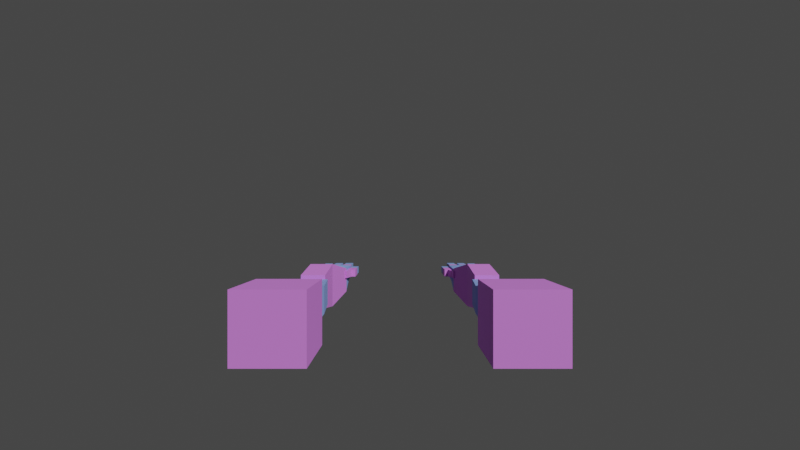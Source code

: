 # Source: arms.blend  (saved by Blender 4.2.67; exported with 4.5.12 LTS)
import bpy
from mathutils import Matrix  # noqa: F401  (used for matrix-valued properties, if any)

bpy.ops.wm.read_factory_settings(use_empty=True)
scene = bpy.context.scene
scene.name = 'Scene'

# ---- collections
col_collection = bpy.data.collections.new('Collection'); scene.collection.children.link(col_collection)

# ---- materials (node trees are filled in below, after node groups)
mat_material_002 = bpy.data.materials.new('Material.002')
mat_material_001 = bpy.data.materials.new('Material.001')

# ---- material node trees
mat_material_002.use_nodes = True; mat_material_002.node_tree.nodes.clear()
_N = mat_material_002.node_tree.nodes; _L = mat_material_002.node_tree.links
n0 = _N.new('ShaderNodeBsdfPrincipled'); n0.name = 'Principled BSDF'; n0.location = (10, 300)
n0.inputs[0].default_value = (0.6831, 0.214, 0.8037, 1.0)
n1 = _N.new('ShaderNodeOutputMaterial'); n1.name = 'Material Output'; n1.location = (300, 300)
_L.new(n0.outputs[0], n1.inputs[0])
n1.is_active_output = True
mat_material_001.use_nodes = True; mat_material_001.node_tree.nodes.clear()
_N = mat_material_001.node_tree.nodes; _L = mat_material_001.node_tree.links
n0 = _N.new('ShaderNodeBsdfPrincipled'); n0.name = 'Principled BSDF'; n0.location = (10, 300)
n0.inputs[0].default_value = (0.2253, 0.3653, 0.8001, 1.0)
n1 = _N.new('ShaderNodeOutputMaterial'); n1.name = 'Material Output'; n1.location = (300, 300)
_L.new(n0.outputs[0], n1.inputs[0])
n1.is_active_output = True

# ---- world
world_world = bpy.data.worlds.new('World'); scene.world = world_world
world_world.use_nodes = True; world_world.node_tree.nodes.clear()
_N = world_world.node_tree.nodes; _L = world_world.node_tree.links
n0 = _N.new('ShaderNodeOutputWorld'); n0.name = 'World Output'; n0.location = (300, 300)
n1 = _N.new('ShaderNodeBackground'); n1.name = 'Background'; n1.location = (10, 300)
n1.inputs[0].default_value = (0.05088, 0.05088, 0.05088, 1.0)
_L.new(n1.outputs[0], n0.inputs[0])
n0.is_active_output = True
world_world.color = (0.05088, 0.05088, 0.05088)
world_world.use_sun_shadow = False
world_world.sun_shadow_jitter_overblur = 0.0

# ---- cameras
cam_camera = bpy.data.cameras.new('Camera')
cam_camera.lens = 18.0
cam_camera.lens_unit = 'FOV'

# ---- meshes
me_cube = bpy.data.meshes.new('Cube')
me_cube.from_pydata([(0.8603, 1.576, -0.164), (0.8603, 1.576, 0.2165), (0.75, 2.576, -0.1341), (0.75, 2.576, 0.1867), (1.14, 1.576, -0.164), (1.14, 1.576, 0.2165), (1.25, 2.576, -0.1341), (1.25, 2.576, 0.1867), (0.8603, 2.076, -0.2424), (0.8603, 2.076, 0.295), (1.14, 2.076, -0.2424), (1.14, 2.076, 0.295), (0.8354, 0.5757, -0.2237), (0.8354, 0.5757, 0.2763), (0.8315, 1.576, -0.1165), (0.8315, 1.576, 0.1691), (1.165, 0.5757, -0.2237), (1.165, 0.5757, 0.2763), (1.169, 1.576, -0.1165), (1.169, 1.576, 0.1691), (0.7767, 1.076, -0.1165), (0.7767, 1.076, 0.1691), (1.223, 1.076, -0.1165), (1.223, 1.076, 0.1691), (0.75, 2.576, -0.1253), (0.75, 2.576, 0.1779), (0.75, 3.076, 0.008434), (0.75, 3.076, 0.1779), (1.25, 2.576, -0.1253), (1.25, 2.576, 0.1779), (1.25, 2.979, 0.01083), (1.25, 2.979, 0.1779), (0.75, 2.826, -0.01508), (0.75, 2.826, 0.1779), (1.25, 2.826, -0.01508), (1.25, 2.826, 0.1779), (1.0, 2.826, 0.02278), (1.0, 2.826, 0.2167), (1.0, 2.576, 0.1779), (1.0, 2.576, -0.1253), (1.0, 3.076, 0.1779), (1.0, 3.076, 0.008434), (0.7755, 3.348, 0.04393), (0.7755, 3.348, 0.165), (0.7755, 3.042, 0.04393), (0.7755, 3.042, 0.165), (0.8966, 3.348, 0.04393), (0.8966, 3.348, 0.165), (0.8966, 3.042, 0.04393), (0.8966, 3.042, 0.165), (0.941, 3.348, 0.04393), (0.941, 3.348, 0.165), (0.941, 3.042, 0.04393), (0.941, 3.042, 0.165), (1.062, 3.348, 0.04393), (1.062, 3.348, 0.165), (1.062, 3.042, 0.04393), (1.062, 3.042, 0.165), (1.104, 3.297, 0.04393), (1.104, 3.297, 0.165), (1.104, 2.991, 0.04393), (1.104, 2.991, 0.165), (1.225, 3.297, 0.04393), (1.225, 3.297, 0.165), (1.225, 2.991, 0.04393), (1.225, 2.991, 0.165), (0.7787, 3.631, 0.04708), (0.7787, 3.631, 0.1619), (0.7787, 3.34, 0.04708), (0.7787, 3.34, 0.1619), (0.8935, 3.631, 0.04708), (0.8935, 3.631, 0.1619), (0.8935, 3.34, 0.04708), (0.8935, 3.34, 0.1619), (0.9455, 3.623, 0.0484), (0.9455, 3.623, 0.1606), (0.9455, 3.339, 0.0484), (0.9455, 3.339, 0.1606), (1.058, 3.623, 0.0484), (1.058, 3.623, 0.1606), (1.058, 3.339, 0.0484), (1.058, 3.339, 0.1606), (1.109, 3.567, 0.04867), (1.109, 3.567, 0.1603), (1.109, 3.285, 0.04867), (1.109, 3.285, 0.1603), (1.22, 3.567, 0.04867), (1.22, 3.567, 0.1603), (1.22, 3.285, 0.04867), (1.22, 3.285, 0.1603), (0.6402, 2.964, 0.05449), (0.6402, 2.964, 0.1545), (0.6402, 2.711, 0.05449), (0.6402, 2.711, 0.1545), (0.7402, 2.964, 0.05449), (0.7402, 2.964, 0.1545), (0.7402, 2.711, 0.05449), (0.7402, 2.711, 0.1545), (0.6428, 3.187, 0.05708), (0.6428, 3.187, 0.1519), (0.6428, 2.947, 0.05708), (0.6428, 2.947, 0.1519), (0.7376, 3.187, 0.05708), (0.7376, 3.187, 0.1519), (0.7376, 2.947, 0.05708), (0.7376, 2.947, 0.1519), (0.6464, 2.867, 0.05654), (0.6464, 2.867, 0.1524), (0.7406, 2.522, 0.05654), (0.7406, 2.522, 0.1524), (0.7827, 2.904, 0.05654), (0.7827, 2.904, 0.1524), (0.8769, 2.559, 0.05654), (0.8769, 2.559, 0.1524), (0.7021, -0.01375, -0.2894), (0.7021, -0.01375, 0.3064), (0.7021, 0.5821, -0.2894), (0.7021, 0.5821, 0.3064), (1.298, -0.01375, -0.2894), (1.298, -0.01375, 0.3064), (1.298, 0.5821, -0.2894), (1.298, 0.5821, 0.3064)], [], [(8, 9, 3, 2), (2, 3, 7, 6), (10, 11, 5, 4), (4, 5, 1, 0), (8, 10, 4, 0), (11, 9, 1, 5), (7, 3, 9, 11), (2, 6, 10, 8), (6, 7, 11, 10), (0, 1, 9, 8), (20, 21, 15, 14), (14, 15, 19, 18), (22, 23, 17, 16), (16, 17, 13, 12), (20, 22, 16, 12), (23, 21, 13, 17), (19, 15, 21, 23), (14, 18, 22, 20), (18, 19, 23, 22), (12, 13, 21, 20), (32, 33, 27, 26), (34, 35, 29, 28), (36, 34, 28, 39), (38, 25, 24, 39), (32, 36, 39, 24), (40, 31, 30, 41), (38, 37, 33, 25), (29, 35, 37, 38), (29, 38, 39, 28), (37, 40, 27, 33), (35, 31, 40, 37), (41, 30, 34, 36), (26, 41, 36, 32), (27, 40, 41, 26), (30, 31, 35, 34), (24, 25, 33, 32), (42, 43, 45, 44), (44, 45, 49, 48), (48, 49, 47, 46), (46, 47, 43, 42), (44, 48, 46, 42), (49, 45, 43, 47), (50, 51, 53, 52), (52, 53, 57, 56), (56, 57, 55, 54), (54, 55, 51, 50), (52, 56, 54, 50), (57, 53, 51, 55), (58, 59, 61, 60), (60, 61, 65, 64), (64, 65, 63, 62), (62, 63, 59, 58), (60, 64, 62, 58), (65, 61, 59, 63), (66, 67, 69, 68), (68, 69, 73, 72), (72, 73, 71, 70), (70, 71, 67, 66), (68, 72, 70, 66), (73, 69, 67, 71), (74, 75, 77, 76), (76, 77, 81, 80), (80, 81, 79, 78), (78, 79, 75, 74), (76, 80, 78, 74), (81, 77, 75, 79), (82, 83, 85, 84), (84, 85, 89, 88), (88, 89, 87, 86), (86, 87, 83, 82), (84, 88, 86, 82), (89, 85, 83, 87), (90, 91, 93, 92), (92, 93, 97, 96), (96, 97, 95, 94), (94, 95, 91, 90), (92, 96, 94, 90), (97, 93, 91, 95), (98, 99, 101, 100), (100, 101, 105, 104), (104, 105, 103, 102), (102, 103, 99, 98), (100, 104, 102, 98), (105, 101, 99, 103), (106, 107, 109, 108), (108, 109, 113, 112), (112, 113, 111, 110), (110, 111, 107, 106), (108, 112, 110, 106), (113, 109, 107, 111), (114, 115, 117, 116), (116, 117, 121, 120), (120, 121, 119, 118), (118, 119, 115, 114), (116, 120, 118, 114), (121, 117, 115, 119)])
me_cube.polygons.foreach_set('material_index', [0, 0, 0, 0, 0, 0, 0, 0, 0, 0, 1, 1, 1, 1, 1, 1, 1, 1, 1, 1, 1, 1, 1, 1, 1, 1, 1, 1, 1, 1, 1, 1, 1, 1, 1, 1, 0, 0, 0, 0, 0, 0, 0, 0, 0, 0, 0, 0, 0, 0, 0, 0, 0, 0, 1, 1, 1, 1, 1, 1, 1, 1, 1, 1, 1, 1, 1, 1, 1, 1, 1, 1, 0, 0, 0, 0, 0, 0, 1, 1, 1, 1, 1, 1, 0, 0, 0, 0, 0, 0, 0, 0, 0, 0, 0, 0])
_uv = me_cube.uv_layers.new(name='UVMap')
_uv.uv.foreach_set('vector', [0.375, 0.125, 0.625, 0.125, 0.625, 0.25, 0.375, 0.25, 0.375, 0.25, 0.625, 0.25, 0.625, 0.5, 0.375, 0.5, 0.375, 0.625, 0.625, 0.625, 0.625, 0.75, 0.375, 0.75, 0.375, 0.75, 0.625, 0.75, 0.625, 1.0, 0.375, 1.0, 0.125, 0.625, 0.375, 0.625, 0.375, 0.75, 0.125, 0.75, 0.625, 0.625, 0.875, 0.625, 0.875, 0.75, 0.625, 0.75, 0.625, 0.5, 0.875, 0.5, 0.875, 0.625, 0.625, 0.625, 0.125, 0.5, 0.375, 0.5, 0.375, 0.625, 0.125, 0.625, 0.375, 0.5, 0.625, 0.5, 0.625, 0.625, 0.375, 0.625, 0.375, 0.0, 0.625, 0.0, 0.625, 0.125, 0.375, 0.125, 0.375, 0.125, 0.625, 0.125, 0.625, 0.25, 0.375, 0.25, 0.375, 0.25, 0.625, 0.25, 0.625, 0.5, 0.375, 0.5, 0.375, 0.625, 0.625, 0.625, 0.625, 0.75, 0.375, 0.75, 0.375, 0.75, 0.625, 0.75, 0.625, 1.0, 0.375, 1.0, 0.125, 0.625, 0.375, 0.625, 0.375, 0.75, 0.125, 0.75, 0.625, 0.625, 0.875, 0.625, 0.875, 0.75, 0.625, 0.75, 0.625, 0.5, 0.875, 0.5, 0.875, 0.625, 0.625, 0.625, 0.125, 0.5, 0.375, 0.5, 0.375, 0.625, 0.125, 0.625, 0.375, 0.5, 0.625, 0.5, 0.625, 0.625, 0.375, 0.625, 0.375, 0.0, 0.625, 0.0, 0.625, 0.125, 0.375, 0.125, 0.375, 0.125, 0.625, 0.125, 0.625, 0.25, 0.375, 0.25, 0.375, 0.625, 0.625, 0.625, 0.625, 0.75, 0.375, 0.75, 0.25, 0.625, 0.375, 0.625, 0.375, 0.75, 0.25, 0.75, 0.625, 0.875, 0.625, 1.0, 0.375, 1.0, 0.375, 0.875, 0.125, 0.625, 0.25, 0.625, 0.25, 0.75, 0.125, 0.75, 0.625, 0.375, 0.625, 0.5481, 0.375, 0.5481, 0.375, 0.375, 0.75, 0.75, 0.75, 0.625, 0.875, 0.625, 0.875, 0.75, 0.625, 0.75, 0.625, 0.625, 0.75, 0.625, 0.75, 0.75, 0.625, 0.75, 0.625, 0.875, 0.375, 0.875, 0.375, 0.75, 0.75, 0.625, 0.75, 0.5, 0.875, 0.5, 0.875, 0.625, 0.625, 0.625, 0.625, 0.5481, 0.75, 0.5, 0.75, 0.625, 0.25, 0.5, 0.375, 0.5481, 0.375, 0.625, 0.25, 0.625, 0.125, 0.5, 0.25, 0.5, 0.25, 0.625, 0.125, 0.625, 0.625, 0.25, 0.625, 0.375, 0.375, 0.375, 0.375, 0.25, 0.375, 0.5481, 0.625, 0.5481, 0.625, 0.625, 0.375, 0.625, 0.375, 0.0, 0.625, 0.0, 0.625, 0.125, 0.375, 0.125, 0.375, 0.0, 0.625, 0.0, 0.625, 0.25, 0.375, 0.25, 0.375, 0.25, 0.625, 0.25, 0.625, 0.5, 0.375, 0.5, 0.375, 0.5, 0.625, 0.5, 0.625, 0.75, 0.375, 0.75, 0.375, 0.75, 0.625, 0.75, 0.625, 1.0, 0.375, 1.0, 0.125, 0.5, 0.375, 0.5, 0.375, 0.75, 0.125, 0.75, 0.625, 0.5, 0.875, 0.5, 0.875, 0.75, 0.625, 0.75, 0.375, 0.0, 0.625, 0.0, 0.625, 0.25, 0.375, 0.25, 0.375, 0.25, 0.625, 0.25, 0.625, 0.5, 0.375, 0.5, 0.375, 0.5, 0.625, 0.5, 0.625, 0.75, 0.375, 0.75, 0.375, 0.75, 0.625, 0.75, 0.625, 1.0, 0.375, 1.0, 0.125, 0.5, 0.375, 0.5, 0.375, 0.75, 0.125, 0.75, 0.625, 0.5, 0.875, 0.5, 0.875, 0.75, 0.625, 0.75, 0.375, 0.0, 0.625, 0.0, 0.625, 0.25, 0.375, 0.25, 0.375, 0.25, 0.625, 0.25, 0.625, 0.5, 0.375, 0.5, 0.375, 0.5, 0.625, 0.5, 0.625, 0.75, 0.375, 0.75, 0.375, 0.75, 0.625, 0.75, 0.625, 1.0, 0.375, 1.0, 0.125, 0.5, 0.375, 0.5, 0.375, 0.75, 0.125, 0.75, 0.625, 0.5, 0.875, 0.5, 0.875, 0.75, 0.625, 0.75, 0.375, 0.0, 0.625, 0.0, 0.625, 0.25, 0.375, 0.25, 0.375, 0.25, 0.625, 0.25, 0.625, 0.5, 0.375, 0.5, 0.375, 0.5, 0.625, 0.5, 0.625, 0.75, 0.375, 0.75, 0.375, 0.75, 0.625, 0.75, 0.625, 1.0, 0.375, 1.0, 0.125, 0.5, 0.375, 0.5, 0.375, 0.75, 0.125, 0.75, 0.625, 0.5, 0.875, 0.5, 0.875, 0.75, 0.625, 0.75, 0.375, 0.0, 0.625, 0.0, 0.625, 0.25, 0.375, 0.25, 0.375, 0.25, 0.625, 0.25, 0.625, 0.5, 0.375, 0.5, 0.375, 0.5, 0.625, 0.5, 0.625, 0.75, 0.375, 0.75, 0.375, 0.75, 0.625, 0.75, 0.625, 1.0, 0.375, 1.0, 0.125, 0.5, 0.375, 0.5, 0.375, 0.75, 0.125, 0.75, 0.625, 0.5, 0.875, 0.5, 0.875, 0.75, 0.625, 0.75, 0.375, 0.0, 0.625, 0.0, 0.625, 0.25, 0.375, 0.25, 0.375, 0.25, 0.625, 0.25, 0.625, 0.5, 0.375, 0.5, 0.375, 0.5, 0.625, 0.5, 0.625, 0.75, 0.375, 0.75, 0.375, 0.75, 0.625, 0.75, 0.625, 1.0, 0.375, 1.0, 0.125, 0.5, 0.375, 0.5, 0.375, 0.75, 0.125, 0.75, 0.625, 0.5, 0.875, 0.5, 0.875, 0.75, 0.625, 0.75, 0.375, 0.0, 0.625, 0.0, 0.625, 0.25, 0.375, 0.25, 0.375, 0.25, 0.625, 0.25, 0.625, 0.5, 0.375, 0.5, 0.375, 0.5, 0.625, 0.5, 0.625, 0.75, 0.375, 0.75, 0.375, 0.75, 0.625, 0.75, 0.625, 1.0, 0.375, 1.0, 0.125, 0.5, 0.375, 0.5, 0.375, 0.75, 0.125, 0.75, 0.625, 0.5, 0.875, 0.5, 0.875, 0.75, 0.625, 0.75, 0.375, 0.0, 0.625, 0.0, 0.625, 0.25, 0.375, 0.25, 0.375, 0.25, 0.625, 0.25, 0.625, 0.5, 0.375, 0.5, 0.375, 0.5, 0.625, 0.5, 0.625, 0.75, 0.375, 0.75, 0.375, 0.75, 0.625, 0.75, 0.625, 1.0, 0.375, 1.0, 0.125, 0.5, 0.375, 0.5, 0.375, 0.75, 0.125, 0.75, 0.625, 0.5, 0.875, 0.5, 0.875, 0.75, 0.625, 0.75, 0.375, 0.0, 0.625, 0.0, 0.625, 0.25, 0.375, 0.25, 0.375, 0.25, 0.625, 0.25, 0.625, 0.5, 0.375, 0.5, 0.375, 0.5, 0.625, 0.5, 0.625, 0.75, 0.375, 0.75, 0.375, 0.75, 0.625, 0.75, 0.625, 1.0, 0.375, 1.0, 0.125, 0.5, 0.375, 0.5, 0.375, 0.75, 0.125, 0.75, 0.625, 0.5, 0.875, 0.5, 0.875, 0.75, 0.625, 0.75, 0.375, 0.0, 0.625, 0.0, 0.625, 0.25, 0.375, 0.25, 0.375, 0.25, 0.625, 0.25, 0.625, 0.5, 0.375, 0.5, 0.375, 0.5, 0.625, 0.5, 0.625, 0.75, 0.375, 0.75, 0.375, 0.75, 0.625, 0.75, 0.625, 1.0, 0.375, 1.0, 0.125, 0.5, 0.375, 0.5, 0.375, 0.75, 0.125, 0.75, 0.625, 0.5, 0.875, 0.5, 0.875, 0.75, 0.625, 0.75])
me_cube.materials.append(mat_material_002)
me_cube.materials.append(mat_material_001)
me_cube.use_paint_bone_selection = False
me_cube.use_paint_mask = True
me_cube.update()
arm_armature_001 = bpy.data.armatures.new('Armature.001')  # bones are not reproduced

# ---- objects
ob_cube = bpy.data.objects.new('Cube', me_cube)
ob_camera = bpy.data.objects.new('Camera', cam_camera)
ob_armature = bpy.data.objects.new('Armature', arm_armature_001)
ob_empty = bpy.data.objects.new('Empty', None)

# ---- transforms, parenting, visibility, modifiers, constraints
ob_cube.parent = ob_armature
ob_cube.matrix_parent_inverse = Matrix(((1.0, 2.22e-16, 2.22e-16, 2.336e-16), (2.22e-16, 7.55e-08, -1.0, -0.07627), (-2.22e-16, 1.0, 7.55e-08, 0.9757), (-0.0, -0.0, -0.0, 1.0)))
ob_cube.location = (0.0, -0.9757, -0.07627)
_vg = ob_cube.vertex_groups.new(name='clav_r')
_vg = ob_cube.vertex_groups.new(name='shoulder_r')
_vg.add([114, 115, 116, 117, 118, 119, 120, 121], 1.0, 'REPLACE')
_vg = ob_cube.vertex_groups.new(name='upper_r')
_vg.add([12, 13, 14, 15, 16, 17, 18, 19, 20, 21, 22, 23], 1.0, 'REPLACE')
_vg = ob_cube.vertex_groups.new(name='lower_r')
_vg.add([0, 1, 2, 3, 4, 5, 6, 7, 8, 9, 10, 11], 1.0, 'REPLACE')
_vg = ob_cube.vertex_groups.new(name='palm_r')
_vg.add([24, 25, 26, 27, 28, 29, 30, 31, 32, 33, 34, 35, 36, 37, 38, 39, 40, 41], 1.0, 'REPLACE')
_vg = ob_cube.vertex_groups.new(name='finger_d_1_r')
_vg = ob_cube.vertex_groups.new(name='finger_d_2_r')
_vg = ob_cube.vertex_groups.new(name='finger_c_1_r')
_vg.add([58, 59, 60, 61, 62, 63, 64, 65], 1.0, 'REPLACE')
_vg = ob_cube.vertex_groups.new(name='finger_c_2_r')
_vg.add([82, 83, 84, 85, 86, 87, 88, 89], 1.0, 'REPLACE')
_vg = ob_cube.vertex_groups.new(name='finger_b_1_r')
_vg.add([50, 51, 52, 53, 54, 55, 56, 57], 1.0, 'REPLACE')
_vg = ob_cube.vertex_groups.new(name='finger_b_2_r')
_vg.add([74, 75, 76, 77, 78, 79, 80, 81], 1.0, 'REPLACE')
_vg = ob_cube.vertex_groups.new(name='finger_a_1_r')
_vg.add([42, 43, 44, 45, 46, 47, 48, 49], 1.0, 'REPLACE')
_vg = ob_cube.vertex_groups.new(name='finger_a_2_r')
_vg.add([66, 67, 68, 69, 70, 71, 72, 73], 1.0, 'REPLACE')
_vg = ob_cube.vertex_groups.new(name='thumb_1_r')
_vg.add([106, 107, 108, 109, 110, 111, 112, 113], 1.0, 'REPLACE')
_vg = ob_cube.vertex_groups.new(name='thumb_2_r')
_vg.add([90, 91, 92, 93, 94, 95, 96, 97], 1.0, 'REPLACE')
_vg = ob_cube.vertex_groups.new(name='thumb_3_r')
_vg.add([98, 99, 100, 101, 102, 103, 104, 105], 1.0, 'REPLACE')
_vg = ob_cube.vertex_groups.new(name='clav_l')
_vg = ob_cube.vertex_groups.new(name='shoulder_l')
_vg = ob_cube.vertex_groups.new(name='upper_l')
_vg = ob_cube.vertex_groups.new(name='lower_l')
_vg = ob_cube.vertex_groups.new(name='palm_l')
_vg = ob_cube.vertex_groups.new(name='finger_d_1_l')
_vg = ob_cube.vertex_groups.new(name='finger_d_2_l')
_vg = ob_cube.vertex_groups.new(name='finger_c_1_l')
_vg = ob_cube.vertex_groups.new(name='finger_c_2_l')
_vg = ob_cube.vertex_groups.new(name='finger_b_1_l')
_vg = ob_cube.vertex_groups.new(name='finger_b_2_l')
_vg = ob_cube.vertex_groups.new(name='finger_a_1_l')
_vg = ob_cube.vertex_groups.new(name='finger_a_2_l')
_vg = ob_cube.vertex_groups.new(name='thumb_1_l')
_vg = ob_cube.vertex_groups.new(name='thumb_2_l')
_vg = ob_cube.vertex_groups.new(name='thumb_3_l')
_m = ob_cube.modifiers.new('Mirror', 'MIRROR')
_m = ob_cube.modifiers.new('Armature', 'ARMATURE')
_m.object = ob_armature
_m.use_deform_preserve_volume = True
ob_camera.location = (0.0, -4.0, 0.7154)
ob_camera.rotation_euler = (1.571, -0.0, 0.0)
ob_armature.location = (0.0, -0.9757, -0.07627)
ob_armature.rotation_euler = (-1.571, -2.22e-16, 2.22e-16)
ob_armature.show_in_front = True
ob_empty.location = (0.0, 0.0, 0.0)
ob_empty.empty_display_type = 'SPHERE'

# ---- collection membership
col_collection.objects.link(ob_cube)
col_collection.objects.link(ob_camera)
col_collection.objects.link(ob_armature)
col_collection.objects.link(ob_empty)

# ---- scene / render settings (as saved in the file)
scene.camera = ob_camera
scene.frame_start = 1; scene.frame_end = 250; scene.frame_set(1)
scene.render.engine = 'BLENDER_EEVEE_NEXT'
scene.cycles.use_denoising = False
scene.view_settings.view_transform = 'Filmic'
bpy.context.view_layer.update()

# ---- added for rendering (the .blend has no usable light): sun
light_auto_sun = bpy.data.lights.new('AutoSun', 'SUN')
light_auto_sun.energy = 3.0
light_auto_sun.angle = 0.0523599
ob_auto_sun = bpy.data.objects.new('AutoSun', light_auto_sun)
scene.collection.objects.link(ob_auto_sun)
ob_auto_sun.rotation_euler = (0.872665, 0.174533, 0.523599)
bpy.context.view_layer.update()
